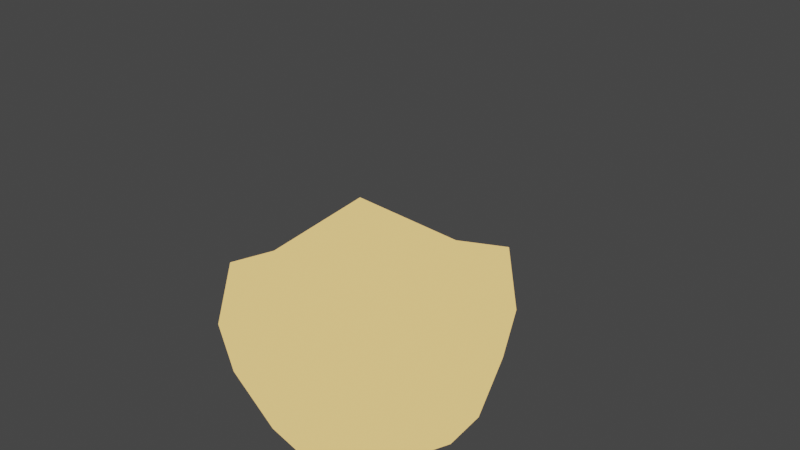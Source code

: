 # Source: egg.blend  (saved by Blender 2.82.7; exported with 4.5.12 LTS)
import bpy
from mathutils import Matrix  # noqa: F401  (used for matrix-valued properties, if any)

bpy.ops.wm.read_factory_settings(use_empty=True)
scene = bpy.context.scene
scene.name = 'Scene'

# ---- collections
col_collection = bpy.data.collections.new('Collection'); scene.collection.children.link(col_collection)

# ---- materials (node trees are filled in below, after node groups)
mat_egg = bpy.data.materials.new('egg')
mat_egg.use_transparent_shadow = False
mat_material = bpy.data.materials.new('Material')
mat_material.use_transparent_shadow = False

# ---- material node trees
mat_egg.use_nodes = True; mat_egg.node_tree.nodes.clear()
_N = mat_egg.node_tree.nodes; _L = mat_egg.node_tree.links
n0 = _N.new('ShaderNodeOutputMaterial'); n0.name = 'Material Output'; n0.location = (300, 300)
n1 = _N.new('ShaderNodeEmission'); n1.name = 'Emission'; n1.location = (10, 300)
n1.inputs[0].default_value = (1.0, 0.6426, 0.2201, 1.0)
_L.new(n1.outputs[0], n0.inputs[0])
n0.is_active_output = True
mat_material.use_nodes = True; mat_material.node_tree.nodes.clear()
_N = mat_material.node_tree.nodes; _L = mat_material.node_tree.links
n0 = _N.new('ShaderNodeOutputMaterial'); n0.name = 'Material Output'; n0.location = (300, 300)
n1 = _N.new('ShaderNodeEmission'); n1.name = 'Emission'; n1.location = (10, 300)
n1.inputs[0].default_value = (1.0, 0.7084, 0.4233, 1.0)
_L.new(n1.outputs[0], n0.inputs[0])
n0.is_active_output = True

# ---- world
world_world = bpy.data.worlds.new('World'); scene.world = world_world
world_world.use_nodes = True; world_world.node_tree.nodes.clear()
_N = world_world.node_tree.nodes; _L = world_world.node_tree.links
n0 = _N.new('ShaderNodeOutputWorld'); n0.name = 'World Output'; n0.location = (300, 300)
n1 = _N.new('ShaderNodeBackground'); n1.name = 'Background'; n1.location = (10, 300)
n1.inputs[0].default_value = (0.05088, 0.05088, 0.05088, 1.0)
_L.new(n1.outputs[0], n0.inputs[0])
n0.is_active_output = True
world_world.color = (0.05088, 0.05088, 0.05088)
world_world.use_sun_shadow = False
world_world.sun_shadow_jitter_overblur = 0.0

# ---- meshes
me_sphere = bpy.data.meshes.new('Sphere')
me_sphere.from_pydata([(0.0, 1.0, -4.371e-08), (0.7071, 0.7071, -4.371e-08), (0.6533, 0.6533, -0.3827), (0.5, 0.5, -0.7071), (0.2706, 0.2706, -0.9239), (1.0, 1.336e-07, -4.371e-08), (0.9239, 1.634e-07, -0.3827), (0.7071, 1.634e-07, -0.7071), (0.3827, 1.485e-07, -0.9239), (0.0, 1.51e-07, -1.0), (0.7071, -0.7071, -4.371e-08), (0.6533, -0.6533, -0.3827), (0.5, -0.5, -0.7071), (0.2706, -0.2706, -0.9239), (1.244e-08, -1.0, -4.371e-08), (4.224e-08, -0.9239, -0.3827), (1.244e-08, -0.7071, -0.7071), (1.244e-08, -0.3827, -0.9239), (-0.7071, -0.7071, -4.371e-08), (-0.6533, -0.6533, -0.3827), (-0.5, -0.5, -0.7071), (-0.2706, -0.2706, -0.9239), (-1.0, 1.634e-07, -4.371e-08), (-0.9239, 1.038e-07, -0.3827), (-0.7071, 1.634e-07, -0.7071), (-0.3827, 1.634e-07, -0.9239), (-0.7071, 0.7071, -4.371e-08), (-0.6533, 0.6533, -0.3827), (-0.5, 0.5, -0.7071), (-0.2706, 0.2706, -0.9239), (-4.717e-08, 0.9239, -0.3827), (-1.736e-08, 0.7071, -0.7071), (-2.462e-09, 0.3827, -0.9239), (0.6433, 0.6738, 0.4735), (0.9224, 1.462e-07, 0.177), (0.6433, -0.6738, 0.4735), (0.0008502, -0.9529, 0.1934), (-0.6291, -0.6291, 0.462), (-0.8897, 1.373e-07, 0.1956), (-0.6291, 0.6291, 0.462), (0.0008502, 0.9529, 0.1934)], [], [(32, 31, 3, 4), (30, 0, 1, 2), (9, 32, 4), (31, 30, 2, 3), (2, 1, 5, 6), (9, 4, 8), (3, 2, 6, 7), (4, 3, 7, 8), (9, 8, 13), (7, 6, 11, 12), (8, 7, 12, 13), (6, 5, 10, 11), (13, 12, 16, 17), (11, 10, 14, 15), (9, 13, 17), (12, 11, 15, 16), (17, 16, 20, 21), (15, 14, 18, 19), (9, 17, 21), (16, 15, 19, 20), (9, 21, 25), (20, 19, 23, 24), (21, 20, 24, 25), (19, 18, 22, 23), (9, 25, 29), (24, 23, 27, 28), (25, 24, 28, 29), (23, 22, 26, 27), (29, 28, 31, 32), (27, 26, 0, 30), (9, 29, 32), (28, 27, 30, 31), (26, 39, 40, 0), (22, 38, 39, 26), (18, 37, 38, 22), (14, 36, 37, 18), (10, 35, 36, 14), (5, 34, 35, 10), (1, 33, 34, 5), (0, 40, 33, 1)])
me_sphere.polygons.foreach_set('use_smooth', [True] * 40)
_uv = me_sphere.uv_layers.new(name='UVMap')
_uv.uv.foreach_set('vector', [0.75, 0.125, 0.75, 0.25, 0.625, 0.25, 0.625, 0.125, 0.75, 0.375, 0.75, 0.5, 0.625, 0.5, 0.625, 0.375, 0.6875, 0.0, 0.75, 0.125, 0.625, 0.125, 0.75, 0.25, 0.75, 0.375, 0.625, 0.375, 0.625, 0.25, 0.625, 0.375, 0.625, 0.5, 0.5, 0.5, 0.5, 0.375, 0.5625, 0.0, 0.625, 0.125, 0.5, 0.125, 0.625, 0.25, 0.625, 0.375, 0.5, 0.375, 0.5, 0.25, 0.625, 0.125, 0.625, 0.25, 0.5, 0.25, 0.5, 0.125, 0.4375, 0.0, 0.5, 0.125, 0.375, 0.125, 0.5, 0.25, 0.5, 0.375, 0.375, 0.375, 0.375, 0.25, 0.5, 0.125, 0.5, 0.25, 0.375, 0.25, 0.375, 0.125, 0.5, 0.375, 0.5, 0.5, 0.375, 0.5, 0.375, 0.375, 0.375, 0.125, 0.375, 0.25, 0.25, 0.25, 0.25, 0.125, 0.375, 0.375, 0.375, 0.5, 0.25, 0.5, 0.25, 0.375, 0.3125, 0.0, 0.375, 0.125, 0.25, 0.125, 0.375, 0.25, 0.375, 0.375, 0.25, 0.375, 0.25, 0.25, 0.25, 0.125, 0.25, 0.25, 0.125, 0.25, 0.125, 0.125, 0.25, 0.375, 0.25, 0.5, 0.125, 0.5, 0.125, 0.375, 0.1875, 0.0, 0.25, 0.125, 0.125, 0.125, 0.25, 0.25, 0.25, 0.375, 0.125, 0.375, 0.125, 0.25, 0.0625, 0.0, 0.125, 0.125, 0.0, 0.125, 0.125, 0.25, 0.125, 0.375, 0.0, 0.375, 0.0, 0.25, 0.125, 0.125, 0.125, 0.25, 0.0, 0.25, 0.0, 0.125, 0.125, 0.375, 0.125, 0.5, 0.0, 0.5, 0.0, 0.375, 0.9375, 0.0, 1.0, 0.125, 0.875, 0.125, 1.0, 0.25, 1.0, 0.375, 0.875, 0.375, 0.875, 0.25, 1.0, 0.125, 1.0, 0.25, 0.875, 0.25, 0.875, 0.125, 1.0, 0.375, 1.0, 0.5, 0.875, 0.5, 0.875, 0.375, 0.875, 0.125, 0.875, 0.25, 0.75, 0.25, 0.75, 0.125, 0.875, 0.375, 0.875, 0.5, 0.75, 0.5, 0.75, 0.375, 0.8125, 0.0, 0.875, 0.125, 0.75, 0.125, 0.875, 0.25, 0.875, 0.375, 0.75, 0.375, 0.75, 0.25, 0.875, 0.5, 0.875, 0.5625, 0.75, 0.5625, 0.75, 0.5, 1.0, 0.5, 1.0, 0.5625, 0.875, 0.5625, 0.875, 0.5, 0.125, 0.5, 0.125, 0.5625, 0.0, 0.5625, 0.0, 0.5, 0.25, 0.5, 0.25, 0.5625, 0.125, 0.5625, 0.125, 0.5, 0.375, 0.5, 0.375, 0.5625, 0.25, 0.5625, 0.25, 0.5, 0.5, 0.5, 0.5, 0.5625, 0.375, 0.5625, 0.375, 0.5, 0.625, 0.5, 0.625, 0.5625, 0.5, 0.5625, 0.5, 0.5, 0.75, 0.5, 0.75, 0.5625, 0.625, 0.5625, 0.625, 0.5])
me_sphere.materials.append(mat_egg)
me_sphere.use_remesh_fix_poles = True
me_sphere.use_remesh_preserve_attributes = False
me_sphere.use_mirror_vertex_groups = False
me_sphere.update()
me_sphere_001 = bpy.data.meshes.new('Sphere.001')
me_sphere_001.from_pydata([(-9.013e-08, 6.087e-08, 1.502), (0.2283, 0.2283, 1.438), (0.4218, 0.4218, 1.255), (0.5511, 0.5511, 0.9814), (0.3228, 1.489e-07, 1.438), (0.5965, 1.614e-07, 1.255), (0.7794, 1.614e-07, 0.9814), (0.2283, -0.2283, 1.438), (0.4218, -0.4218, 1.255), (0.5511, -0.5511, 0.9814), (1.044e-08, -0.3228, 1.438), (1.044e-08, -0.5965, 1.255), (3.558e-08, -0.7794, 0.9814), (-0.2283, -0.2283, 1.438), (-0.4218, -0.4218, 1.255), (-0.5511, -0.5511, 0.9814), (-0.3228, 1.614e-07, 1.438), (-0.5965, 1.614e-07, 1.255), (-0.7794, 1.112e-07, 0.9814), (-0.2283, 0.2283, 1.438), (-0.4218, 0.4218, 1.255), (-0.5511, 0.5511, 0.9814), (-2.129e-09, 0.3228, 1.438), (-1.47e-08, 0.5965, 1.255), (-3.984e-08, 0.7794, 0.9814), (0.6433, 0.6738, 0.5309), (0.9224, 1.462e-07, 0.2344), (0.6433, -0.6738, 0.5309), (0.0008502, -0.9529, 0.2509), (-0.6291, -0.6291, 0.5194), (-0.8897, 1.373e-07, 0.253), (-0.6291, 0.6291, 0.5194), (0.0008502, 0.9529, 0.2509)], [], [(23, 22, 1, 2), (24, 23, 2, 3), (22, 0, 1), (32, 24, 3, 25), (3, 2, 5, 6), (1, 0, 4), (25, 3, 6, 26), (2, 1, 4, 5), (26, 6, 9, 27), (5, 4, 7, 8), (6, 5, 8, 9), (4, 0, 7), (27, 9, 12, 28), (8, 7, 10, 11), (9, 8, 11, 12), (7, 0, 10), (12, 11, 14, 15), (10, 0, 13), (28, 12, 15, 29), (11, 10, 13, 14), (15, 14, 17, 18), (13, 0, 16), (29, 15, 18, 30), (14, 13, 16, 17), (30, 18, 21, 31), (17, 16, 19, 20), (18, 17, 20, 21), (16, 0, 19), (20, 19, 22, 23), (21, 20, 23, 24), (19, 0, 22), (31, 21, 24, 32)])
me_sphere_001.polygons.foreach_set('use_smooth', [True] * 32)
_uv = me_sphere_001.uv_layers.new(name='UVMap')
_uv.uv.foreach_set('vector', [0.75, 0.75, 0.75, 0.875, 0.625, 0.875, 0.625, 0.75, 0.75, 0.625, 0.75, 0.75, 0.625, 0.75, 0.625, 0.625, 0.75, 0.875, 0.6875, 1.0, 0.625, 0.875, 0.75, 0.5625, 0.75, 0.625, 0.625, 0.625, 0.625, 0.5625, 0.625, 0.625, 0.625, 0.75, 0.5, 0.75, 0.5, 0.625, 0.625, 0.875, 0.5625, 1.0, 0.5, 0.875, 0.625, 0.5625, 0.625, 0.625, 0.5, 0.625, 0.5, 0.5625, 0.625, 0.75, 0.625, 0.875, 0.5, 0.875, 0.5, 0.75, 0.5, 0.5625, 0.5, 0.625, 0.375, 0.625, 0.375, 0.5625, 0.5, 0.75, 0.5, 0.875, 0.375, 0.875, 0.375, 0.75, 0.5, 0.625, 0.5, 0.75, 0.375, 0.75, 0.375, 0.625, 0.5, 0.875, 0.4375, 1.0, 0.375, 0.875, 0.375, 0.5625, 0.375, 0.625, 0.25, 0.625, 0.25, 0.5625, 0.375, 0.75, 0.375, 0.875, 0.25, 0.875, 0.25, 0.75, 0.375, 0.625, 0.375, 0.75, 0.25, 0.75, 0.25, 0.625, 0.375, 0.875, 0.3125, 1.0, 0.25, 0.875, 0.25, 0.625, 0.25, 0.75, 0.125, 0.75, 0.125, 0.625, 0.25, 0.875, 0.1875, 1.0, 0.125, 0.875, 0.25, 0.5625, 0.25, 0.625, 0.125, 0.625, 0.125, 0.5625, 0.25, 0.75, 0.25, 0.875, 0.125, 0.875, 0.125, 0.75, 0.125, 0.625, 0.125, 0.75, 0.0, 0.75, 0.0, 0.625, 0.125, 0.875, 0.0625, 1.0, 0.0, 0.875, 0.125, 0.5625, 0.125, 0.625, 0.0, 0.625, 0.0, 0.5625, 0.125, 0.75, 0.125, 0.875, 0.0, 0.875, 0.0, 0.75, 1.0, 0.5625, 1.0, 0.625, 0.875, 0.625, 0.875, 0.5625, 1.0, 0.75, 1.0, 0.875, 0.875, 0.875, 0.875, 0.75, 1.0, 0.625, 1.0, 0.75, 0.875, 0.75, 0.875, 0.625, 1.0, 0.875, 0.9375, 1.0, 0.875, 0.875, 0.875, 0.75, 0.875, 0.875, 0.75, 0.875, 0.75, 0.75, 0.875, 0.625, 0.875, 0.75, 0.75, 0.75, 0.75, 0.625, 0.875, 0.875, 0.8125, 1.0, 0.75, 0.875, 0.875, 0.5625, 0.875, 0.625, 0.75, 0.625, 0.75, 0.5625])
me_sphere_001.materials.append(mat_material)
me_sphere_001.use_remesh_fix_poles = True
me_sphere_001.use_remesh_preserve_attributes = False
me_sphere_001.use_mirror_vertex_groups = False
me_sphere_001.update()

# ---- objects
ob_top = bpy.data.objects.new('top', me_sphere)
ob_bottom = bpy.data.objects.new('bottom', me_sphere_001)

# ---- transforms, parenting, visibility, modifiers, constraints
ob_top.location = (0.0, 0.0, 0.0)
ob_top.lineart.crease_threshold = 0.0
ob_bottom.location = (1.15e-16, 1.464, 2.097)
ob_bottom.rotation_euler = (-2.638, -1.071e-16, 4.165e-16)
ob_bottom.scale = (0.1189, 0.1189, 0.1189)
ob_bottom.lineart.crease_threshold = 0.0

# ---- collection membership
col_collection.objects.link(ob_top)
col_collection.objects.link(ob_bottom)

# ---- scene / render settings (as saved in the file)
scene.frame_start = 1; scene.frame_end = 250; scene.frame_set(11)
scene.render.engine = 'BLENDER_EEVEE_NEXT'
scene.cycles.use_denoising = False
scene.cycles.samples = 128
scene.cycles.sampling_pattern = 'TABULATED_SOBOL'
scene.cycles.use_adaptive_sampling = False
scene.cycles.use_light_tree = False
scene.view_settings.view_transform = 'Filmic'
bpy.context.view_layer.update()

# ---- added for rendering (the .blend has no active camera): camera
cam_auto = bpy.data.cameras.new('AutoCamera')
cam_auto.lens = 50.0
cam_auto.sensor_width = 36.0
cam_auto.clip_end = 1000.0
ob_auto_camera = bpy.data.objects.new('AutoCamera', cam_auto)
scene.collection.objects.link(ob_auto_camera)
ob_auto_camera.location = (4.21954, -4.73864, 3.93914)
ob_auto_camera.rotation_euler = (1.09748, -7.21219e-08, 0.694738)
scene.camera = ob_auto_camera
bpy.context.view_layer.update()
